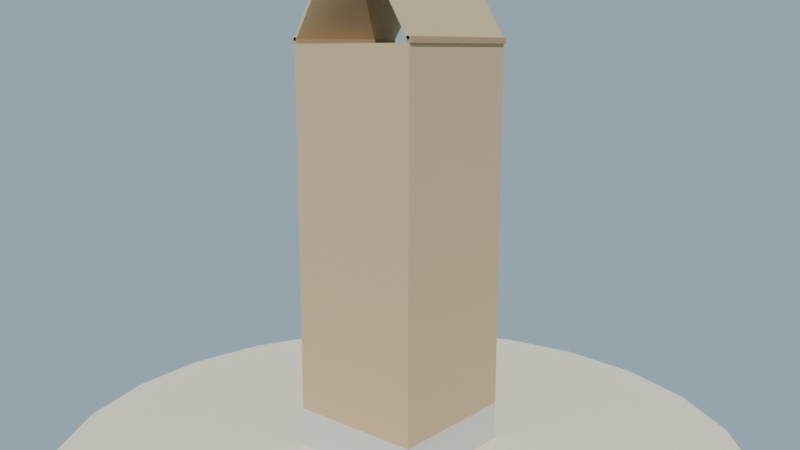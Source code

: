 # Source: casa_completa_ejemplo_lowpoly_media.blend  (saved by Blender 4.2.68; exported with 4.5.12 LTS)
import bpy
from mathutils import Matrix  # noqa: F401  (used for matrix-valued properties, if any)

bpy.ops.wm.read_factory_settings(use_empty=True)
scene = bpy.context.scene
scene.name = 'Scene'

# ---- collections
col_collection = bpy.data.collections.new('Collection'); scene.collection.children.link(col_collection)

# ---- materials (node trees are filled in below, after node groups)
mat_mat_casa_piedra = bpy.data.materials.new('MAT_Casa_Piedra')
mat_mat_casa_piso = bpy.data.materials.new('MAT_Casa_Piso')
mat_mat_casa_pared = bpy.data.materials.new('MAT_Casa_Pared')
mat_mat_casa_maderaosc = bpy.data.materials.new('MAT_Casa_MaderaOsc')
mat_mat_casa_maderamed = bpy.data.materials.new('MAT_Casa_MaderaMed')
mat_mat_casa_tablero = bpy.data.materials.new('MAT_Casa_Tablero')
mat_mat_arena_isla = bpy.data.materials.new('MAT_Arena_Isla')

# ---- material node trees
mat_mat_casa_piedra.use_nodes = True; mat_mat_casa_piedra.node_tree.nodes.clear()
_N = mat_mat_casa_piedra.node_tree.nodes; _L = mat_mat_casa_piedra.node_tree.links
n0 = _N.new('ShaderNodeBsdfPrincipled'); n0.name = 'Principled BSDF'; n0.location = (10, 300)
n0.inputs[0].default_value = (0.62, 0.6, 0.56, 1.0)
n0.inputs[2].default_value = 0.95
n0.inputs[13].default_value = 0.12
n1 = _N.new('ShaderNodeOutputMaterial'); n1.name = 'Material Output'; n1.location = (300, 300)
_L.new(n0.outputs[0], n1.inputs[0])
n1.is_active_output = True
mat_mat_casa_piso.use_nodes = True; mat_mat_casa_piso.node_tree.nodes.clear()
_N = mat_mat_casa_piso.node_tree.nodes; _L = mat_mat_casa_piso.node_tree.links
n0 = _N.new('ShaderNodeBsdfPrincipled'); n0.name = 'Principled BSDF'; n0.location = (10, 300)
n0.inputs[0].default_value = (0.46, 0.32, 0.18, 1.0)
n0.inputs[2].default_value = 0.88
n0.inputs[13].default_value = 0.12
n1 = _N.new('ShaderNodeOutputMaterial'); n1.name = 'Material Output'; n1.location = (300, 300)
_L.new(n0.outputs[0], n1.inputs[0])
n1.is_active_output = True
mat_mat_casa_pared.use_nodes = True; mat_mat_casa_pared.node_tree.nodes.clear()
_N = mat_mat_casa_pared.node_tree.nodes; _L = mat_mat_casa_pared.node_tree.links
n0 = _N.new('ShaderNodeBsdfPrincipled'); n0.name = 'Principled BSDF'; n0.location = (10, 300)
n0.inputs[0].default_value = (0.55, 0.4, 0.24, 1.0)
n0.inputs[2].default_value = 0.9
n0.inputs[13].default_value = 0.12
n1 = _N.new('ShaderNodeOutputMaterial'); n1.name = 'Material Output'; n1.location = (300, 300)
_L.new(n0.outputs[0], n1.inputs[0])
n1.is_active_output = True
mat_mat_casa_maderaosc.use_nodes = True; mat_mat_casa_maderaosc.node_tree.nodes.clear()
_N = mat_mat_casa_maderaosc.node_tree.nodes; _L = mat_mat_casa_maderaosc.node_tree.links
n0 = _N.new('ShaderNodeBsdfPrincipled'); n0.name = 'Principled BSDF'; n0.location = (10, 300)
n0.inputs[0].default_value = (0.3, 0.2, 0.1, 1.0)
n0.inputs[2].default_value = 0.86
n0.inputs[13].default_value = 0.12
n1 = _N.new('ShaderNodeOutputMaterial'); n1.name = 'Material Output'; n1.location = (300, 300)
_L.new(n0.outputs[0], n1.inputs[0])
n1.is_active_output = True
mat_mat_casa_maderamed.use_nodes = True; mat_mat_casa_maderamed.node_tree.nodes.clear()
_N = mat_mat_casa_maderamed.node_tree.nodes; _L = mat_mat_casa_maderamed.node_tree.links
n0 = _N.new('ShaderNodeBsdfPrincipled'); n0.name = 'Principled BSDF'; n0.location = (10, 300)
n0.inputs[0].default_value = (0.42, 0.28, 0.16, 1.0)
n0.inputs[2].default_value = 0.88
n0.inputs[13].default_value = 0.12
n1 = _N.new('ShaderNodeOutputMaterial'); n1.name = 'Material Output'; n1.location = (300, 300)
_L.new(n0.outputs[0], n1.inputs[0])
n1.is_active_output = True
mat_mat_casa_tablero.use_nodes = True; mat_mat_casa_tablero.node_tree.nodes.clear()
_N = mat_mat_casa_tablero.node_tree.nodes; _L = mat_mat_casa_tablero.node_tree.links
n0 = _N.new('ShaderNodeBsdfPrincipled'); n0.name = 'Principled BSDF'; n0.location = (10, 300)
n0.inputs[0].default_value = (0.58, 0.44, 0.26, 1.0)
n0.inputs[2].default_value = 0.9
n0.inputs[13].default_value = 0.12
n1 = _N.new('ShaderNodeOutputMaterial'); n1.name = 'Material Output'; n1.location = (300, 300)
_L.new(n0.outputs[0], n1.inputs[0])
n1.is_active_output = True
mat_mat_arena_isla.use_nodes = True; mat_mat_arena_isla.node_tree.nodes.clear()
_N = mat_mat_arena_isla.node_tree.nodes; _L = mat_mat_arena_isla.node_tree.links
n0 = _N.new('ShaderNodeBsdfPrincipled'); n0.name = 'Principled BSDF'; n0.location = (10, 300)
n0.inputs[0].default_value = (0.92, 0.84, 0.63, 1.0)
n0.inputs[2].default_value = 1.0
n0.inputs[13].default_value = 0.12
n1 = _N.new('ShaderNodeOutputMaterial'); n1.name = 'Material Output'; n1.location = (300, 300)
_L.new(n0.outputs[0], n1.inputs[0])
n1.is_active_output = True

# ---- world
world_mundo = bpy.data.worlds.new('Mundo'); scene.world = world_mundo
world_mundo.use_nodes = True; world_mundo.node_tree.nodes.clear()
_N = world_mundo.node_tree.nodes; _L = world_mundo.node_tree.links
n0 = _N.new('ShaderNodeBackground'); n0.name = 'Background'; n0.location = (10, 300)
n0.inputs[0].default_value = (0.58, 0.79, 0.95, 1.0)
n0.inputs[1].default_value = 0.55
n1 = _N.new('ShaderNodeOutputWorld'); n1.name = 'World Output'; n1.location = (300, 300)
_L.new(n0.outputs[0], n1.inputs[0])
n1.is_active_output = True

# ---- cameras
cam_camera = bpy.data.cameras.new('Camera')
cam_camera.lens = 38.0

# ---- lights
light_sol = bpy.data.lights.new('SOL', 'SUN')
light_sol.energy = 3.2

# ---- meshes
me_sm_casa_m_casa_piedra = bpy.data.meshes.new('SM_Casa_M_Casa_Piedra')
me_sm_casa_m_casa_piedra.from_pydata([(-0.5, 0.42, 0.045), (-0.5, 0.42, 0.345), (-0.5, 0.5, 0.045), (-0.5, 0.5, 0.345), (0.5, 0.42, 0.045), (0.5, 0.42, 0.345), (0.5, 0.5, 0.045), (0.5, 0.5, 0.345), (-0.5, -0.5, 0.045), (-0.5, -0.5, 0.345), (-0.5, -0.42, 0.045), (-0.5, -0.42, 0.345), (0.5, -0.5, 0.045), (0.5, -0.5, 0.345), (0.5, -0.42, 0.045), (0.5, -0.42, 0.345), (0.42, -0.42, 0.045), (0.42, -0.42, 0.345), (0.42, 0.42, 0.045), (0.42, 0.42, 0.345), (0.5, -0.42, 0.045), (0.5, -0.42, 0.345), (0.5, 0.42, 0.045), (0.5, 0.42, 0.345), (-0.5, -0.42, 0.045), (-0.5, -0.42, 0.345), (-0.5, 0.42, 0.045), (-0.5, 0.42, 0.345), (-0.42, -0.42, 0.045), (-0.42, -0.42, 0.345), (-0.42, 0.42, 0.045), (-0.42, 0.42, 0.345)], [], [(0, 1, 3, 2), (2, 3, 7, 6), (6, 7, 5, 4), (4, 5, 1, 0), (2, 6, 4, 0), (7, 3, 1, 5), (8, 9, 11, 10), (10, 11, 15, 14), (14, 15, 13, 12), (12, 13, 9, 8), (10, 14, 12, 8), (15, 11, 9, 13), (16, 17, 19, 18), (18, 19, 23, 22), (22, 23, 21, 20), (20, 21, 17, 16), (18, 22, 20, 16), (23, 19, 17, 21), (24, 25, 27, 26), (26, 27, 31, 30), (30, 31, 29, 28), (28, 29, 25, 24), (26, 30, 28, 24), (31, 27, 25, 29)])
me_sm_casa_m_casa_piedra.materials.append(mat_mat_casa_piedra)
me_sm_casa_m_casa_piedra.update()
me_sm_casa_m_casa_piso = bpy.data.meshes.new('SM_Casa_M_Casa_Piso')
me_sm_casa_m_casa_piso.from_pydata([(-0.42, -0.42, 0.345), (-0.42, -0.42, 0.385), (-0.42, 0.42, 0.345), (-0.42, 0.42, 0.385), (0.42, -0.42, 0.345), (0.42, -0.42, 0.385), (0.42, 0.42, 0.345), (0.42, 0.42, 0.385)], [], [(0, 1, 3, 2), (2, 3, 7, 6), (6, 7, 5, 4), (4, 5, 1, 0), (2, 6, 4, 0), (7, 3, 1, 5)])
me_sm_casa_m_casa_piso.materials.append(mat_mat_casa_piso)
me_sm_casa_m_casa_piso.update()
me_sm_casa_m_casa_pared = bpy.data.meshes.new('SM_Casa_M_Casa_Pared')
me_sm_casa_m_casa_pared.from_pydata([(-0.5, 0.34, 0.345), (-0.5, 0.34, 2.945), (-0.5, 0.5, 0.345), (-0.5, 0.5, 2.945), (0.5, 0.34, 0.345), (0.5, 0.34, 2.945), (0.5, 0.5, 0.345), (0.5, 0.5, 2.945), (-0.5, -0.5, 0.345), (-0.5, -0.5, 2.945), (-0.5, -0.34, 0.345), (-0.5, -0.34, 2.945), (0.5, -0.5, 0.345), (0.5, -0.5, 2.945), (0.5, -0.34, 0.345), (0.5, -0.34, 2.945), (0.34, -0.34, 0.345), (0.34, -0.34, 2.945), (0.34, 0.34, 0.345), (0.34, 0.34, 2.945), (0.5, -0.34, 0.345), (0.5, -0.34, 2.945), (0.5, 0.34, 0.345), (0.5, 0.34, 2.945), (-0.5, -0.34, 0.345), (-0.5, -0.34, 2.945), (-0.5, 0.34, 0.345), (-0.5, 0.34, 2.945), (-0.34, -0.34, 0.345), (-0.34, -0.34, 2.945), (-0.34, 0.34, 0.345), (-0.34, 0.34, 2.945)], [], [(0, 1, 3, 2), (2, 3, 7, 6), (6, 7, 5, 4), (4, 5, 1, 0), (2, 6, 4, 0), (7, 3, 1, 5), (8, 9, 11, 10), (10, 11, 15, 14), (14, 15, 13, 12), (12, 13, 9, 8), (10, 14, 12, 8), (15, 11, 9, 13), (16, 17, 19, 18), (18, 19, 23, 22), (22, 23, 21, 20), (20, 21, 17, 16), (18, 22, 20, 16), (23, 19, 17, 21), (24, 25, 27, 26), (26, 27, 31, 30), (30, 31, 29, 28), (28, 29, 25, 24), (26, 30, 28, 24), (31, 27, 25, 29)])
me_sm_casa_m_casa_pared.materials.append(mat_mat_casa_pared)
me_sm_casa_m_casa_pared.update()
me_sm_casa_m_casa_maderaosc = bpy.data.meshes.new('SM_Casa_M_Casa_MaderaOsc')
me_sm_casa_m_casa_maderaosc.from_pydata([(-0.02, -0.5, 3.745), (-0.02, -0.5, 3.785), (-0.02, 0.5, 3.745), (-0.02, 0.5, 3.785), (0.02, -0.5, 3.745), (0.02, -0.5, 3.785), (0.02, 0.5, 3.745), (0.02, 0.5, 3.785)], [], [(0, 1, 3, 2), (2, 3, 7, 6), (6, 7, 5, 4), (4, 5, 1, 0), (2, 6, 4, 0), (7, 3, 1, 5)])
me_sm_casa_m_casa_maderaosc.materials.append(mat_mat_casa_maderaosc)
me_sm_casa_m_casa_maderaosc.update()
me_sm_casa_m_casa_maderamed = bpy.data.meshes.new('SM_Casa_M_Casa_MaderaMed')
me_sm_casa_m_casa_maderamed.from_pydata([(0.48, -0.5, 2.945), (0.48, -0.5, 2.985), (0.48, 0.5, 2.945), (0.48, 0.5, 2.985), (0.52, -0.5, 2.945), (0.52, -0.5, 2.985), (0.52, 0.5, 2.945), (0.52, 0.5, 2.985), (-0.52, -0.5, 2.945), (-0.52, -0.5, 2.985), (-0.52, 0.5, 2.945), (-0.52, 0.5, 2.985), (-0.48, -0.5, 2.945), (-0.48, -0.5, 2.985), (-0.48, 0.5, 2.945), (-0.48, 0.5, 2.985)], [], [(0, 1, 3, 2), (2, 3, 7, 6), (6, 7, 5, 4), (4, 5, 1, 0), (2, 6, 4, 0), (7, 3, 1, 5), (8, 9, 11, 10), (10, 11, 15, 14), (14, 15, 13, 12), (12, 13, 9, 8), (10, 14, 12, 8), (15, 11, 9, 13)])
me_sm_casa_m_casa_maderamed.materials.append(mat_mat_casa_maderamed)
me_sm_casa_m_casa_maderamed.update()
me_sm_casa_m_casa_tablero = bpy.data.meshes.new('SM_Casa_M_Casa_Tablero')
me_sm_casa_m_casa_tablero.from_pydata([(0.4915, 0.5, 2.96), (0.5085, 0.5, 2.97), (0.4915, -0.5, 2.96), (0.5085, -0.5, 2.97), (-0.00848, 0.5, 3.76), (0.00848, 0.5, 3.77), (-0.00848, -0.5, 3.76), (0.00848, -0.5, 3.77), (-0.4915, -0.5, 2.96), (-0.5085, -0.5, 2.97), (-0.4915, 0.5, 2.96), (-0.5085, 0.5, 2.97), (0.00848, -0.5, 3.76), (-0.00848, -0.5, 3.77), (0.00848, 0.5, 3.76), (-0.00848, 0.5, 3.77)], [], [(0, 1, 3, 2), (2, 3, 7, 6), (6, 7, 5, 4), (4, 5, 1, 0), (2, 6, 4, 0), (7, 3, 1, 5), (8, 9, 11, 10), (10, 11, 15, 14), (14, 15, 13, 12), (12, 13, 9, 8), (10, 14, 12, 8), (15, 11, 9, 13)])
me_sm_casa_m_casa_tablero.materials.append(mat_mat_casa_tablero)
me_sm_casa_m_casa_tablero.update()
me_cylinder = bpy.data.meshes.new('Cylinder')
me_cylinder.from_pydata([(0.0, 2.5, -0.12), (0.0, 2.5, 0.12), (0.647, 2.415, -0.12), (0.647, 2.415, 0.12), (1.25, 2.165, -0.12), (1.25, 2.165, 0.12), (1.768, 1.768, -0.12), (1.768, 1.768, 0.12), (2.165, 1.25, -0.12), (2.165, 1.25, 0.12), (2.415, 0.647, -0.12), (2.415, 0.647, 0.12), (2.5, 0.0, -0.12), (2.5, 0.0, 0.12), (2.415, -0.647, -0.12), (2.415, -0.647, 0.12), (2.165, -1.25, -0.12), (2.165, -1.25, 0.12), (1.768, -1.768, -0.12), (1.768, -1.768, 0.12), (1.25, -2.165, -0.12), (1.25, -2.165, 0.12), (0.647, -2.415, -0.12), (0.647, -2.415, 0.12), (0.0, -2.5, -0.12), (0.0, -2.5, 0.12), (-0.647, -2.415, -0.12), (-0.647, -2.415, 0.12), (-1.25, -2.165, -0.12), (-1.25, -2.165, 0.12), (-1.768, -1.768, -0.12), (-1.768, -1.768, 0.12), (-2.165, -1.25, -0.12), (-2.165, -1.25, 0.12), (-2.415, -0.647, -0.12), (-2.415, -0.647, 0.12), (-2.5, 0.0, -0.12), (-2.5, 0.0, 0.12), (-2.415, 0.647, -0.12), (-2.415, 0.647, 0.12), (-2.165, 1.25, -0.12), (-2.165, 1.25, 0.12), (-1.768, 1.768, -0.12), (-1.768, 1.768, 0.12), (-1.25, 2.165, -0.12), (-1.25, 2.165, 0.12), (-0.647, 2.415, -0.12), (-0.647, 2.415, 0.12)], [], [(0, 1, 3, 2), (2, 3, 5, 4), (4, 5, 7, 6), (6, 7, 9, 8), (8, 9, 11, 10), (10, 11, 13, 12), (12, 13, 15, 14), (14, 15, 17, 16), (16, 17, 19, 18), (18, 19, 21, 20), (20, 21, 23, 22), (22, 23, 25, 24), (24, 25, 27, 26), (26, 27, 29, 28), (28, 29, 31, 30), (30, 31, 33, 32), (32, 33, 35, 34), (34, 35, 37, 36), (36, 37, 39, 38), (38, 39, 41, 40), (40, 41, 43, 42), (42, 43, 45, 44), (3, 1, 47, 45, 43, 41, 39, 37, 35, 33, 31, 29, 27, 25, 23, 21, 19, 17, 15, 13, 11, 9, 7, 5), (44, 45, 47, 46), (46, 47, 1, 0), (0, 2, 4, 6, 8, 10, 12, 14, 16, 18, 20, 22, 24, 26, 28, 30, 32, 34, 36, 38, 40, 42, 44, 46)])
_uv = me_cylinder.uv_layers.new(name='UVMap')
_uv.uv.foreach_set('vector', [1.0, 0.5, 1.0, 1.0, 0.9583, 1.0, 0.9583, 0.5, 0.9583, 0.5, 0.9583, 1.0, 0.9167, 1.0, 0.9167, 0.5, 0.9167, 0.5, 0.9167, 1.0, 0.875, 1.0, 0.875, 0.5, 0.875, 0.5, 0.875, 1.0, 0.8333, 1.0, 0.8333, 0.5, 0.8333, 0.5, 0.8333, 1.0, 0.7917, 1.0, 0.7917, 0.5, 0.7917, 0.5, 0.7917, 1.0, 0.75, 1.0, 0.75, 0.5, 0.75, 0.5, 0.75, 1.0, 0.7083, 1.0, 0.7083, 0.5, 0.7083, 0.5, 0.7083, 1.0, 0.6667, 1.0, 0.6667, 0.5, 0.6667, 0.5, 0.6667, 1.0, 0.625, 1.0, 0.625, 0.5, 0.625, 0.5, 0.625, 1.0, 0.5833, 1.0, 0.5833, 0.5, 0.5833, 0.5, 0.5833, 1.0, 0.5417, 1.0, 0.5417, 0.5, 0.5417, 0.5, 0.5417, 1.0, 0.5, 1.0, 0.5, 0.5, 0.5, 0.5, 0.5, 1.0, 0.4583, 1.0, 0.4583, 0.5, 0.4583, 0.5, 0.4583, 1.0, 0.4167, 1.0, 0.4167, 0.5, 0.4167, 0.5, 0.4167, 1.0, 0.375, 1.0, 0.375, 0.5, 0.375, 0.5, 0.375, 1.0, 0.3333, 1.0, 0.3333, 0.5, 0.3333, 0.5, 0.3333, 1.0, 0.2917, 1.0, 0.2917, 0.5, 0.2917, 0.5, 0.2917, 1.0, 0.25, 1.0, 0.25, 0.5, 0.25, 0.5, 0.25, 1.0, 0.2083, 1.0, 0.2083, 0.5, 0.2083, 0.5, 0.2083, 1.0, 0.1667, 1.0, 0.1667, 0.5, 0.1667, 0.5, 0.1667, 1.0, 0.125, 1.0, 0.125, 0.5, 0.125, 0.5, 0.125, 1.0, 0.08333, 1.0, 0.08333, 0.5, 0.3121, 0.4818, 0.25, 0.49, 0.1879, 0.4818, 0.13, 0.4578, 0.08029, 0.4197, 0.04215, 0.37, 0.01818, 0.3121, 0.01, 0.25, 0.01818, 0.1879, 0.04215, 0.13, 0.08029, 0.08029, 0.13, 0.04215, 0.1879, 0.01818, 0.25, 0.01, 0.3121, 0.01818, 0.37, 0.04215, 0.4197, 0.08029, 0.4578, 0.13, 0.4818, 0.1879, 0.49, 0.25, 0.4818, 0.3121, 0.4578, 0.37, 0.4197, 0.4197, 0.37, 0.4578, 0.08333, 0.5, 0.08333, 1.0, 0.04167, 1.0, 0.04167, 0.5, 0.04167, 0.5, 0.04167, 1.0, -1.863e-07, 1.0, -1.863e-07, 0.5, 0.75, 0.49, 0.8121, 0.4818, 0.87, 0.4578, 0.9197, 0.4197, 0.9578, 0.37, 0.9818, 0.3121, 0.99, 0.25, 0.9818, 0.1879, 0.9578, 0.13, 0.9197, 0.08029, 0.87, 0.04215, 0.8121, 0.01818, 0.75, 0.01, 0.6879, 0.01818, 0.63, 0.04215, 0.5803, 0.08029, 0.5422, 0.13, 0.5182, 0.1879, 0.51, 0.25, 0.5182, 0.3121, 0.5422, 0.37, 0.5803, 0.4197, 0.63, 0.4578, 0.6879, 0.4818])
me_cylinder.materials.append(mat_mat_arena_isla)
me_cylinder.update()

# ---- objects
ob_sol = bpy.data.objects.new('SOL', light_sol)
ob_sm_casa_m_casa_piedra = bpy.data.objects.new('SM_Casa_M_Casa_Piedra', me_sm_casa_m_casa_piedra)
ob_sm_casa_m_casa_piso = bpy.data.objects.new('SM_Casa_M_Casa_Piso', me_sm_casa_m_casa_piso)
ob_sm_casa_m_casa_pared = bpy.data.objects.new('SM_Casa_M_Casa_Pared', me_sm_casa_m_casa_pared)
ob_sm_casa_m_casa_maderaosc = bpy.data.objects.new('SM_Casa_M_Casa_MaderaOsc', me_sm_casa_m_casa_maderaosc)
ob_sm_casa_m_casa_maderamed = bpy.data.objects.new('SM_Casa_M_Casa_MaderaMed', me_sm_casa_m_casa_maderamed)
ob_sm_casa_m_casa_tablero = bpy.data.objects.new('SM_Casa_M_Casa_Tablero', me_sm_casa_m_casa_tablero)
ob_base_arena = bpy.data.objects.new('Base_Arena', me_cylinder)
ob_cam_casa = bpy.data.objects.new('CAM_Casa', cam_camera)

# ---- transforms, parenting, visibility, modifiers, constraints
ob_sol.location = (0.0, 0.0, 0.0)
ob_sol.rotation_euler = (0.9599, 0.1396, 0.5236)
ob_sm_casa_m_casa_piedra.location = (0.0, 0.0, -1.788e-09)
ob_sm_casa_m_casa_piso.location = (0.0, 0.0, -1.788e-09)
ob_sm_casa_m_casa_pared.location = (0.0, 0.0, -1.788e-09)
ob_sm_casa_m_casa_maderaosc.location = (0.0, 0.0, -1.788e-09)
ob_sm_casa_m_casa_maderamed.location = (0.0, 0.0, -1.788e-09)
ob_sm_casa_m_casa_tablero.location = (0.0, 0.0, -1.788e-09)
ob_base_arena.location = (0.0, 0.0, -0.06)
ob_cam_casa.location = (3.8, -4.4, 2.9)
ob_cam_casa.rotation_euler = (1.367, 7.787e-08, 0.7124)

# ---- collection membership
scene.collection.objects.link(ob_sol)
scene.collection.objects.link(ob_sm_casa_m_casa_piedra)
scene.collection.objects.link(ob_sm_casa_m_casa_piso)
scene.collection.objects.link(ob_sm_casa_m_casa_pared)
scene.collection.objects.link(ob_sm_casa_m_casa_maderaosc)
scene.collection.objects.link(ob_sm_casa_m_casa_maderamed)
scene.collection.objects.link(ob_sm_casa_m_casa_tablero)
col_collection.objects.link(ob_base_arena)
col_collection.objects.link(ob_cam_casa)

# ---- scene / render settings (as saved in the file)
scene.camera = ob_cam_casa
scene.frame_start = 1; scene.frame_end = 250; scene.frame_set(1)
scene.render.engine = 'BLENDER_EEVEE_NEXT'
bpy.context.view_layer.update()
